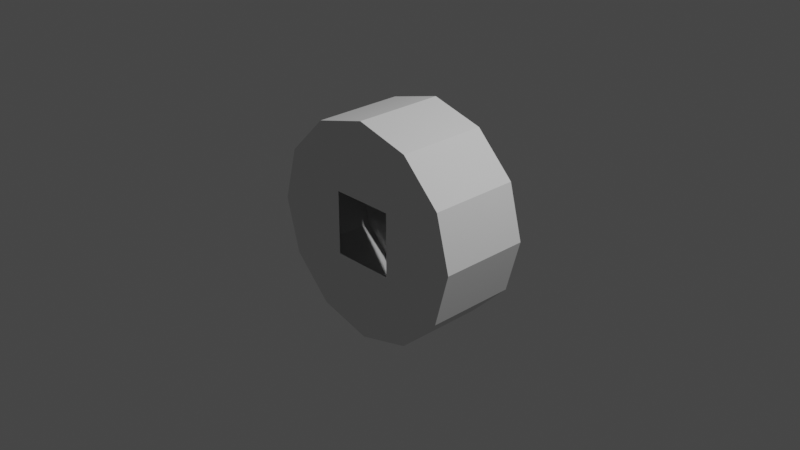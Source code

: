 # Source: KD-T2501-IVA.blend  (saved by Blender 3.1.7; exported with 4.5.12 LTS)
import bpy
from mathutils import Matrix  # noqa: F401  (used for matrix-valued properties, if any)

bpy.ops.wm.read_factory_settings(use_empty=True)
scene = bpy.context.scene
scene.name = 'Scene'

# ---- collections
col_collection = bpy.data.collections.new('Collection'); scene.collection.children.link(col_collection)

# ---- world
world_world = bpy.data.worlds.new('World'); scene.world = world_world
world_world.use_nodes = True; world_world.node_tree.nodes.clear()
_N = world_world.node_tree.nodes; _L = world_world.node_tree.links
n0 = _N.new('ShaderNodeOutputWorld'); n0.name = 'World Output'; n0.location = (300, 300)
n1 = _N.new('ShaderNodeBackground'); n1.name = 'Background'; n1.location = (10, 300)
n1.inputs[0].default_value = (0.05088, 0.05088, 0.05088, 1.0)
_L.new(n1.outputs[0], n0.inputs[0])
n0.is_active_output = True
world_world.color = (0.05088, 0.05088, 0.05088)
world_world.use_sun_shadow = False
world_world.sun_shadow_jitter_overblur = 0.0

# ---- cameras
cam_camera = bpy.data.cameras.new('Camera')
cam_camera.clip_end = 100.0
cam_camera.ortho_scale = 7.314

# ---- lights
light_light = bpy.data.lights.new('Light', 'POINT')
light_light.transmission_factor = 0.0
light_light.energy = 1000.0
light_light.shadow_soft_size = 0.1
light_light.shadow_maximum_resolution = 0.006
light_light.use_absolute_resolution = True

# ---- meshes
me_shellcollider_collider = bpy.data.meshes.new('shellCollider.collider')
me_shellcollider_collider.from_pydata([(-1.666e-08, 0.5, 1.187), (0.5934, 0.5, 1.028), (0.5934, -0.5, 1.028), (-1.666e-08, -0.5, 1.187), (1.028, 0.5, 0.5934), (1.028, -0.5, 0.5934), (1.187, 0.5, 1.772e-08), (1.187, -0.5, -1.238e-07), (1.028, 0.5, -0.5934), (1.028, -0.5, -0.5934), (0.5934, 0.5, -1.028), (0.5934, -0.5, -1.028), (-1.204e-07, 0.5, -1.187), (-1.204e-07, -0.5, -1.187), (-0.5934, 0.5, -1.028), (-0.5934, -0.5, -1.028), (-1.028, 0.5, -0.5934), (-1.028, -0.5, -0.5934), (-1.187, 0.5, 1.592e-07), (-1.187, -0.5, 1.772e-08), (-1.028, 0.5, 0.5934), (-1.028, -0.5, 0.5934), (-0.5934, 0.5, 1.028), (-0.5934, -0.5, 1.028), (0.3481, 0.5, 0.3481), (0.3481, 0.5, 0.3481), (0.3481, 0.5, -0.3481), (0.3481, 0.5, -0.3481), (-0.3481, 0.5, -0.3481), (-0.3481, 0.5, -0.3481), (-0.3481, 0.5, 0.3481), (-0.3481, 0.5, 0.3481), (-0.3481, -0.5, 0.3481), (-0.3481, -0.5, 0.3481), (0.3481, -0.5, 0.3481), (0.3481, -0.5, 0.3481), (-0.3481, -0.5, -0.3481), (-0.3481, -0.5, -0.3481), (0.3481, -0.5, -0.3481), (0.3481, -0.5, -0.3481)], [], [(0, 1, 2), (0, 2, 3), (4, 5, 1), (5, 2, 1), (6, 7, 4), (7, 5, 4), (8, 9, 6), (9, 7, 6), (10, 11, 8), (11, 9, 8), (12, 13, 10), (13, 11, 10), (14, 15, 12), (15, 13, 12), (16, 17, 14), (17, 15, 14), (18, 19, 16), (19, 17, 16), (20, 21, 18), (21, 19, 18), (22, 23, 20), (23, 21, 20), (0, 3, 22), (3, 23, 22), (24, 25, 31), (26, 27, 25), (31, 25, 22), (0, 22, 1), (4, 1, 6), (8, 6, 10), (12, 10, 14), (16, 14, 18), (20, 18, 30), (28, 29, 27), (30, 18, 29), (22, 25, 1), (1, 25, 6), (18, 14, 29), (25, 27, 6), (29, 14, 27), (6, 27, 10), (14, 10, 27), (33, 19, 32), (21, 23, 19), (3, 2, 23), (34, 35, 5), (19, 23, 32), (5, 35, 2), (32, 23, 35), (2, 35, 23), (5, 7, 34), (9, 11, 7), (13, 15, 11), (17, 19, 15), (36, 37, 33), (39, 34, 38), (33, 37, 19), (34, 7, 38), (19, 37, 15), (7, 11, 38), (37, 38, 15), (15, 38, 11), (22, 30, 31), (20, 30, 22)])
me_shellcollider_collider.use_remesh_fix_poles = True
me_shellcollider_collider.use_remesh_preserve_attributes = False
me_shellcollider_collider.update()

# ---- objects
ob_light = bpy.data.objects.new('Light', light_light)
ob_camera = bpy.data.objects.new('Camera', cam_camera)
ob_freeiva = bpy.data.objects.new('FreeIva', None)
ob_shellcollider = bpy.data.objects.new('shellCollider', me_shellcollider_collider)

# ---- transforms, parenting, visibility, modifiers, constraints
ob_light.location = (4.076, 1.005, 5.904)
ob_light.rotation_euler = (0.6503, 0.05522, 1.866)
ob_light.lock_rotations_4d = False
ob_light.empty_display_type = 'ARROWS'
ob_light.color = (0.0, 0.0, 0.0, 0.0)
ob_light.lineart.crease_threshold = 0.0
ob_camera.location = (7.359, -6.926, 4.958)
ob_camera.rotation_euler = (1.109, 0.0, 0.8149)
ob_camera.lock_rotations_4d = False
ob_camera.empty_display_type = 'ARROWS'
ob_camera.color = (0.0, 0.0, 0.0, 0.0)
ob_camera.display_type = 'WIRE'
ob_camera.lineart.crease_threshold = 0.0
ob_freeiva.location = (0.0, 0.0, 0.0)
ob_freeiva.rotation_mode = 'QUATERNION'
ob_freeiva.rotation_quaternion = (1.0, 0.0, 0.0, 0.0)
ob_shellcollider.parent = ob_freeiva
ob_shellcollider.location = (0.0, 0.0, 0.0)
ob_shellcollider.rotation_mode = 'QUATERNION'
ob_shellcollider.rotation_quaternion = (1.0, 0.0, 0.0, 0.0)

# ---- collection membership
col_collection.objects.link(ob_light)
col_collection.objects.link(ob_camera)
col_collection.objects.link(ob_freeiva)
col_collection.objects.link(ob_shellcollider)

# ---- scene / render settings (as saved in the file)
scene.camera = ob_camera
scene.frame_start = 1; scene.frame_end = 250; scene.frame_set(1)
scene.render.engine = 'BLENDER_EEVEE_NEXT'
scene.cycles.sampling_pattern = 'TABULATED_SOBOL'
scene.cycles.use_light_tree = False
scene.view_settings.view_transform = 'Filmic'
bpy.context.view_layer.update()
